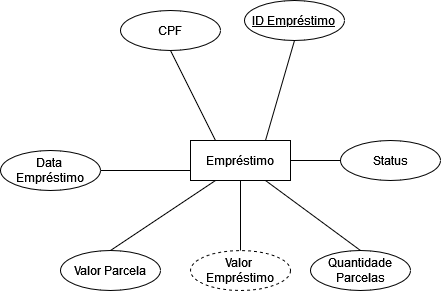

The diagram above was exported from draw.io. Its source (the exported page's mxGraphModel, read from the mxfile embedded in the PNG):
<mxGraphModel dx="1434" dy="782" grid="1" gridSize="10" guides="1" tooltips="1" connect="1" arrows="1" fold="1" page="1" pageScale="1" pageWidth="827" pageHeight="1169" math="0" shadow="0">
  <root>
    <mxCell id="0" />
    <mxCell id="1" parent="0" />
    <mxCell id="UTOkFVnoSR8PQGXGv1cH-2" value="Empréstimo" style="whiteSpace=wrap;html=1;align=center;" vertex="1" parent="1">
      <mxGeometry x="360" y="410" width="100" height="40" as="geometry" />
    </mxCell>
    <mxCell id="UTOkFVnoSR8PQGXGv1cH-4" value="CPF" style="ellipse;whiteSpace=wrap;html=1;align=center;" vertex="1" parent="1">
      <mxGeometry x="290" y="280" width="100" height="40" as="geometry" />
    </mxCell>
    <mxCell id="UTOkFVnoSR8PQGXGv1cH-13" value="" style="endArrow=none;html=1;rounded=0;exitX=0.5;exitY=1;exitDx=0;exitDy=0;entryX=0.25;entryY=0;entryDx=0;entryDy=0;" edge="1" parent="1" source="UTOkFVnoSR8PQGXGv1cH-4" target="UTOkFVnoSR8PQGXGv1cH-2">
      <mxGeometry relative="1" as="geometry">
        <mxPoint x="330" y="460" as="sourcePoint" />
        <mxPoint x="490" y="460" as="targetPoint" />
        <Array as="points" />
      </mxGeometry>
    </mxCell>
    <mxCell id="UTOkFVnoSR8PQGXGv1cH-15" value="&lt;div&gt;ID Empréstimo&lt;br&gt;&lt;/div&gt;" style="ellipse;whiteSpace=wrap;html=1;align=center;fontStyle=4;" vertex="1" parent="1">
      <mxGeometry x="414" y="270" width="100" height="40" as="geometry" />
    </mxCell>
    <mxCell id="UTOkFVnoSR8PQGXGv1cH-17" value="" style="endArrow=none;html=1;rounded=0;exitX=0.75;exitY=0;exitDx=0;exitDy=0;entryX=0.5;entryY=1;entryDx=0;entryDy=0;" edge="1" parent="1" source="UTOkFVnoSR8PQGXGv1cH-2" target="UTOkFVnoSR8PQGXGv1cH-15">
      <mxGeometry relative="1" as="geometry">
        <mxPoint x="330" y="460" as="sourcePoint" />
        <mxPoint x="490" y="460" as="targetPoint" />
      </mxGeometry>
    </mxCell>
    <mxCell id="UTOkFVnoSR8PQGXGv1cH-18" value="Status" style="ellipse;whiteSpace=wrap;html=1;align=center;" vertex="1" parent="1">
      <mxGeometry x="510" y="410" width="100" height="40" as="geometry" />
    </mxCell>
    <mxCell id="UTOkFVnoSR8PQGXGv1cH-19" value="" style="endArrow=none;html=1;rounded=0;exitX=1;exitY=0.5;exitDx=0;exitDy=0;entryX=0;entryY=0.5;entryDx=0;entryDy=0;" edge="1" parent="1" source="UTOkFVnoSR8PQGXGv1cH-2" target="UTOkFVnoSR8PQGXGv1cH-18">
      <mxGeometry relative="1" as="geometry">
        <mxPoint x="330" y="460" as="sourcePoint" />
        <mxPoint x="490" y="460" as="targetPoint" />
      </mxGeometry>
    </mxCell>
    <mxCell id="UTOkFVnoSR8PQGXGv1cH-20" value="&lt;div&gt;Valor Parcela&lt;/div&gt;" style="ellipse;whiteSpace=wrap;html=1;align=center;" vertex="1" parent="1">
      <mxGeometry x="230" y="520" width="100" height="40" as="geometry" />
    </mxCell>
    <mxCell id="UTOkFVnoSR8PQGXGv1cH-25" value="Quantidade Parcelas" style="ellipse;whiteSpace=wrap;html=1;align=center;" vertex="1" parent="1">
      <mxGeometry x="480" y="520" width="100" height="40" as="geometry" />
    </mxCell>
    <mxCell id="UTOkFVnoSR8PQGXGv1cH-34" value="&lt;div&gt;Data&amp;nbsp;&lt;/div&gt;&lt;div&gt;Empréstimo&lt;/div&gt;" style="ellipse;whiteSpace=wrap;html=1;align=center;" vertex="1" parent="1">
      <mxGeometry x="170" y="420" width="100" height="40" as="geometry" />
    </mxCell>
    <mxCell id="UTOkFVnoSR8PQGXGv1cH-35" value="" style="endArrow=none;html=1;rounded=0;exitX=1;exitY=0.5;exitDx=0;exitDy=0;entryX=0;entryY=0.75;entryDx=0;entryDy=0;" edge="1" parent="1" source="UTOkFVnoSR8PQGXGv1cH-34" target="UTOkFVnoSR8PQGXGv1cH-2">
      <mxGeometry relative="1" as="geometry">
        <mxPoint x="260" y="460" as="sourcePoint" />
        <mxPoint x="420" y="460" as="targetPoint" />
      </mxGeometry>
    </mxCell>
    <mxCell id="UTOkFVnoSR8PQGXGv1cH-36" value="&lt;div&gt;Valor&amp;nbsp;&lt;/div&gt;&lt;div&gt;Empréstimo&lt;/div&gt;" style="ellipse;whiteSpace=wrap;html=1;align=center;dashed=1;" vertex="1" parent="1">
      <mxGeometry x="360" y="520" width="100" height="40" as="geometry" />
    </mxCell>
    <mxCell id="UTOkFVnoSR8PQGXGv1cH-37" value="" style="endArrow=none;html=1;rounded=0;exitX=0.5;exitY=0;exitDx=0;exitDy=0;entryX=0.5;entryY=1;entryDx=0;entryDy=0;" edge="1" parent="1" source="UTOkFVnoSR8PQGXGv1cH-36" target="UTOkFVnoSR8PQGXGv1cH-2">
      <mxGeometry relative="1" as="geometry">
        <mxPoint x="230" y="460" as="sourcePoint" />
        <mxPoint x="390" y="460" as="targetPoint" />
      </mxGeometry>
    </mxCell>
    <mxCell id="UTOkFVnoSR8PQGXGv1cH-38" value="" style="endArrow=none;html=1;rounded=0;exitX=0.5;exitY=0;exitDx=0;exitDy=0;entryX=0.25;entryY=1;entryDx=0;entryDy=0;" edge="1" parent="1" source="UTOkFVnoSR8PQGXGv1cH-20" target="UTOkFVnoSR8PQGXGv1cH-2">
      <mxGeometry relative="1" as="geometry">
        <mxPoint x="230" y="460" as="sourcePoint" />
        <mxPoint x="390" y="460" as="targetPoint" />
      </mxGeometry>
    </mxCell>
    <mxCell id="UTOkFVnoSR8PQGXGv1cH-39" value="" style="endArrow=none;html=1;rounded=0;entryX=0.5;entryY=0;entryDx=0;entryDy=0;exitX=0.75;exitY=1;exitDx=0;exitDy=0;" edge="1" parent="1" source="UTOkFVnoSR8PQGXGv1cH-2" target="UTOkFVnoSR8PQGXGv1cH-25">
      <mxGeometry relative="1" as="geometry">
        <mxPoint x="230" y="460" as="sourcePoint" />
        <mxPoint x="390" y="460" as="targetPoint" />
      </mxGeometry>
    </mxCell>
    <mxCell id="UTOkFVnoSR8PQGXGv1cH-40" style="edgeStyle=orthogonalEdgeStyle;rounded=0;orthogonalLoop=1;jettySize=auto;html=1;exitX=0.5;exitY=1;exitDx=0;exitDy=0;" edge="1" parent="1" source="UTOkFVnoSR8PQGXGv1cH-20" target="UTOkFVnoSR8PQGXGv1cH-20">
      <mxGeometry relative="1" as="geometry" />
    </mxCell>
  </root>
</mxGraphModel>